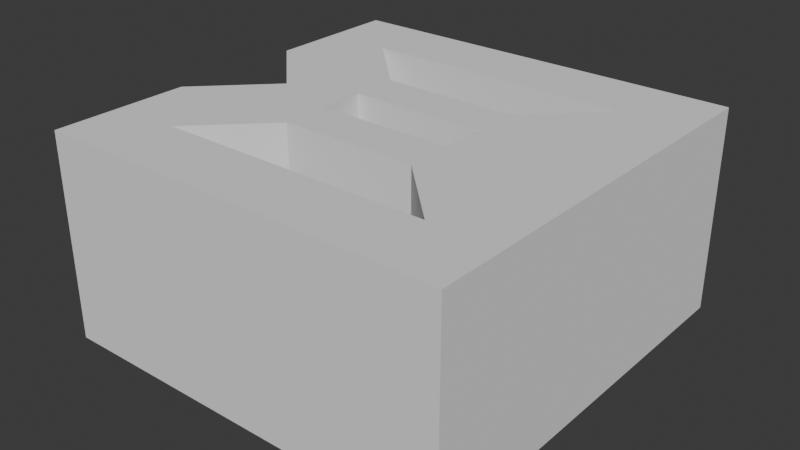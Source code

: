 # Source: heapGrey.blend  (saved by Blender 4.2.66; exported with 4.5.12 LTS)
import bpy
from mathutils import Matrix  # noqa: F401  (used for matrix-valued properties, if any)

bpy.ops.wm.read_factory_settings(use_empty=True)
scene = bpy.context.scene
scene.name = 'Scene'

# ---- collections
col_collection = bpy.data.collections.new('Collection'); scene.collection.children.link(col_collection)
col_collection_1 = bpy.data.collections.new('Collection')  # instanced only; not linked into the scene

# ---- world
world_world = bpy.data.worlds.new('World'); scene.world = world_world
world_world.use_nodes = True; world_world.node_tree.nodes.clear()
_N = world_world.node_tree.nodes; _L = world_world.node_tree.links
n0 = _N.new('ShaderNodeOutputWorld'); n0.name = 'World Output'; n0.location = (300, 300)
n1 = _N.new('ShaderNodeBackground'); n1.name = 'Background'; n1.location = (10, 300)
n1.inputs[0].default_value = (0.05088, 0.05088, 0.05088, 1.0)
_L.new(n1.outputs[0], n0.inputs[0])
n0.is_active_output = True
world_world.color = (0.05088, 0.05088, 0.05088)
world_world.sun_shadow_jitter_overblur = 0.0

# ---- meshes
me_cube = bpy.data.meshes.new('Cube')
me_cube.from_pydata([(-1.0, -1.0, -1.5), (-1.0, -1.0, 1.5), (-1.0, 1.0, -1.5), (-1.0, 1.0, 1.5), (1.0, -1.0, -1.5), (1.0, -1.0, 1.5), (1.0, 1.0, -1.5), (1.0, 1.0, 1.5), (-3.0, 3.0, -1.5), (-3.0, -3.0, -1.5), (-3.0, -3.0, 1.5), (-3.0, 3.0, 1.5), (3.0, 3.0, -1.5), (3.0, 3.0, 1.5), (3.0, -3.0, -1.5), (3.0, -3.0, 1.5), (-2.0, 2.0, -1.5), (-2.0, -2.0, -1.5), (-2.0, -2.0, 1.5), (-2.0, 2.0, 1.5), (2.0, 2.0, -1.5), (2.0, 2.0, 1.5), (2.0, -2.0, -1.5), (2.0, -2.0, 1.5), (-3.0, 1.0, -1.5), (-3.0, -1.0, -1.5), (-3.0, -1.0, 1.5), (-3.0, 1.0, 1.5), (3.0, -1.0, -1.5), (3.0, 1.0, -1.5), (3.0, 1.0, 1.5), (3.0, -1.0, 1.5), (-2.0, 0.0, -1.5), (-2.0, 0.0, -1.5), (-2.0, 0.0, 1.5), (-2.0, 0.0, 1.5), (2.0, -0.6667, -1.5), (2.0, 0.6667, -1.5), (2.0, 0.6667, 1.5), (2.0, -0.6667, 1.5), (-1.0, 0.3333, -1.5), (-1.0, -0.3333, -1.5), (-1.0, -0.3333, 1.5), (-1.0, 0.3333, 1.5), (1.0, -0.3333, -1.5), (1.0, 0.3333, -1.5), (1.0, 0.3333, 1.5), (1.0, -0.3333, 1.5)], [], [(24, 27, 11, 8), (8, 11, 13, 12), (28, 31, 15, 14), (14, 15, 10, 9), (41, 44, 4, 0), (47, 42, 1, 5), (33, 17, 9, 25), (35, 19, 11, 27), (20, 16, 8, 12), (19, 21, 13, 11), (37, 20, 12, 29), (39, 23, 15, 31), (17, 22, 14, 9), (23, 18, 10, 15), (41, 0, 17, 33), (43, 3, 19, 35), (3, 7, 6, 2), (19, 3, 2, 16), (45, 6, 20, 37), (47, 5, 23, 39), (5, 1, 0, 4), (23, 5, 4, 22), (1, 18, 17, 0), (18, 23, 22, 17), (7, 21, 20, 6), (21, 19, 16, 20), (7, 46, 38, 21), (46, 47, 39, 38), (4, 44, 36, 22), (44, 45, 37, 36), (1, 42, 34, 18), (42, 43, 35, 34), (2, 40, 32, 16), (40, 41, 33, 32), (21, 38, 30, 13), (38, 39, 31, 30), (22, 36, 28, 14), (36, 37, 29, 28), (18, 34, 26, 10), (34, 35, 32, 33), (16, 32, 24, 8), (26, 34, 33, 25), (7, 3, 43, 46), (47, 46, 45, 44), (2, 6, 45, 40), (42, 47, 44, 41), (12, 13, 30, 29), (29, 30, 31, 28), (9, 10, 26, 25), (46, 43, 40, 45), (43, 42, 41, 40), (35, 27, 24, 32)])
_uv = me_cube.uv_layers.new(name='UVMap')
_uv.uv.foreach_set('vector', [0.375, 0.1667, 0.625, 0.1667, 0.625, 0.25, 0.375, 0.25, 0.375, 0.25, 0.625, 0.25, 0.625, 0.5, 0.375, 0.5, 0.375, 0.6667, 0.625, 0.6667, 0.625, 0.75, 0.375, 0.75, 0.375, 0.75, 0.625, 0.75, 0.625, 1.0, 0.375, 1.0, 0.2083, 0.6389, 0.2917, 0.6389, 0.2917, 0.6667, 0.2083, 0.6667, 0.7083, 0.6389, 0.7917, 0.6389, 0.7917, 0.6667, 0.7083, 0.6667, 0.1667, 0.6528, 0.1667, 0.7083, 0.125, 0.75, 0.125, 0.6667, 0.8333, 0.5972, 0.8333, 0.5417, 0.875, 0.5, 0.875, 0.5833, 0.3333, 0.5417, 0.1667, 0.5417, 0.125, 0.5, 0.375, 0.5, 0.8333, 0.5417, 0.6667, 0.5417, 0.625, 0.5, 0.875, 0.5, 0.3333, 0.5972, 0.3333, 0.5417, 0.375, 0.5, 0.375, 0.5833, 0.6667, 0.6528, 0.6667, 0.7083, 0.625, 0.75, 0.625, 0.6667, 0.1667, 0.7083, 0.3333, 0.7083, 0.375, 0.75, 0.125, 0.75, 0.6667, 0.7083, 0.8333, 0.7083, 0.875, 0.75, 0.625, 0.75, 0.2083, 0.6389, 0.2083, 0.6667, 0.1667, 0.7083, 0.1667, 0.6528, 0.7917, 0.6111, 0.7917, 0.5833, 0.8333, 0.5417, 0.8333, 0.5972, 0.7917, 0.5833, 0.7083, 0.5833, 0.2917, 0.5833, 0.2083, 0.5833, 0.8333, 0.5417, 0.7917, 0.5833, 0.2083, 0.5833, 0.1667, 0.5417, 0.2917, 0.6111, 0.2917, 0.5833, 0.3333, 0.5417, 0.3333, 0.5972, 0.7083, 0.6389, 0.7083, 0.6667, 0.6667, 0.7083, 0.6667, 0.6528, 0.7083, 0.6667, 0.7917, 0.6667, 0.2083, 0.6667, 0.2917, 0.6667, 0.6667, 0.7083, 0.7083, 0.6667, 0.2917, 0.6667, 0.3333, 0.7083, 0.7917, 0.6667, 0.8333, 0.7083, 0.1667, 0.7083, 0.2083, 0.6667, 0.8333, 0.7083, 0.6667, 0.7083, 0.3333, 0.7083, 0.1667, 0.7083, 0.7083, 0.5833, 0.6667, 0.5417, 0.3333, 0.5417, 0.2917, 0.5833, 0.6667, 0.5417, 0.8333, 0.5417, 0.1667, 0.5417, 0.3333, 0.5417, 0.7083, 0.5833, 0.7083, 0.6111, 0.6667, 0.5972, 0.6667, 0.5417, 0.7083, 0.6111, 0.7083, 0.6389, 0.6667, 0.6528, 0.6667, 0.5972, 0.2917, 0.6667, 0.2917, 0.6389, 0.3333, 0.6528, 0.3333, 0.7083, 0.2917, 0.6389, 0.2917, 0.6111, 0.3333, 0.5972, 0.3333, 0.6528, 0.7917, 0.6667, 0.7917, 0.6389, 0.8333, 0.6528, 0.8333, 0.7083, 0.7917, 0.6389, 0.7917, 0.6111, 0.8333, 0.5972, 0.8333, 0.6528, 0.2083, 0.5833, 0.2083, 0.6111, 0.1667, 0.5972, 0.1667, 0.5417, 0.2083, 0.6111, 0.2083, 0.6389, 0.1667, 0.6528, 0.1667, 0.5972, 0.6667, 0.5417, 0.6667, 0.5972, 0.625, 0.5833, 0.625, 0.5, 0.6667, 0.5972, 0.6667, 0.6528, 0.625, 0.6667, 0.625, 0.5833, 0.3333, 0.7083, 0.3333, 0.6528, 0.375, 0.6667, 0.375, 0.75, 0.3333, 0.6528, 0.3333, 0.5972, 0.375, 0.5833, 0.375, 0.6667, 0.8333, 0.7083, 0.8333, 0.6528, 0.875, 0.6667, 0.875, 0.75, 0.8333, 0.6528, 0.8333, 0.5972, 0.1667, 0.5972, 0.1667, 0.6528, 0.1667, 0.5417, 0.1667, 0.5972, 0.125, 0.5833, 0.125, 0.5, 0.875, 0.6667, 0.8333, 0.6528, 0.1667, 0.6528, 0.125, 0.6667, 0.7083, 0.5833, 0.7917, 0.5833, 0.7917, 0.6111, 0.7083, 0.6111, 0.7083, 0.6389, 0.7083, 0.6111, 0.2917, 0.6111, 0.2917, 0.6389, 0.2083, 0.5833, 0.2917, 0.5833, 0.2917, 0.6111, 0.2083, 0.6111, 0.7917, 0.6389, 0.7083, 0.6389, 0.2917, 0.6389, 0.2083, 0.6389, 0.375, 0.5, 0.625, 0.5, 0.625, 0.5833, 0.375, 0.5833, 0.375, 0.5833, 0.625, 0.5833, 0.625, 0.6667, 0.375, 0.6667, 0.375, 0.0, 0.625, 0.0, 0.625, 0.08333, 0.375, 0.08333, 0.7083, 0.6111, 0.7917, 0.6111, 0.2083, 0.6111, 0.2917, 0.6111, 0.7917, 0.6111, 0.7917, 0.6389, 0.2083, 0.6389, 0.2083, 0.6111, 0.8333, 0.5972, 0.875, 0.5833, 0.125, 0.5833, 0.1667, 0.5972])
me_cube.update()

# ---- objects
ob_collection = bpy.data.objects.new('Collection', None)
ob_cube = bpy.data.objects.new('Cube', None)
ob_cube_001 = bpy.data.objects.new('Cube.001', me_cube)

# ---- transforms, parenting, visibility, modifiers, constraints
ob_collection.location = (0.0, 0.0, 0.0)
ob_collection.instance_type = 'COLLECTION'
ob_cube.location = (0.0, 0.0, 0.0)
ob_cube_001.location = (-18.0, 0.0, 1.5)
ob_collection.instance_collection = col_collection

# ---- collection membership
col_collection.objects.link(ob_collection)
col_collection.objects.link(ob_cube)
col_collection.objects.link(ob_cube_001)

# ---- scene / render settings (as saved in the file)
scene.frame_start = 1; scene.frame_end = 250; scene.frame_set(1)
scene.render.engine = 'BLENDER_EEVEE_NEXT'
scene.unit_settings.scale_length = 0.001
bpy.context.view_layer.update()

# ---- added for rendering (the .blend has no active camera and no usable light): camera, sun
cam_auto = bpy.data.cameras.new('AutoCamera')
cam_auto.lens = 50.0
cam_auto.sensor_width = 36.0
cam_auto.clip_end = 1000.0
ob_auto_camera = bpy.data.objects.new('AutoCamera', cam_auto)
scene.collection.objects.link(ob_auto_camera)
ob_auto_camera.location = (-9.67298, -9.99243, 8.16162)
ob_auto_camera.rotation_euler = (1.09748, -7.21219e-08, 0.694738)
scene.camera = ob_auto_camera
light_auto_sun = bpy.data.lights.new('AutoSun', 'SUN')
light_auto_sun.energy = 3.0
light_auto_sun.angle = 0.0523599
ob_auto_sun = bpy.data.objects.new('AutoSun', light_auto_sun)
scene.collection.objects.link(ob_auto_sun)
ob_auto_sun.rotation_euler = (0.872665, 0.174533, 0.523599)
bpy.context.view_layer.update()
